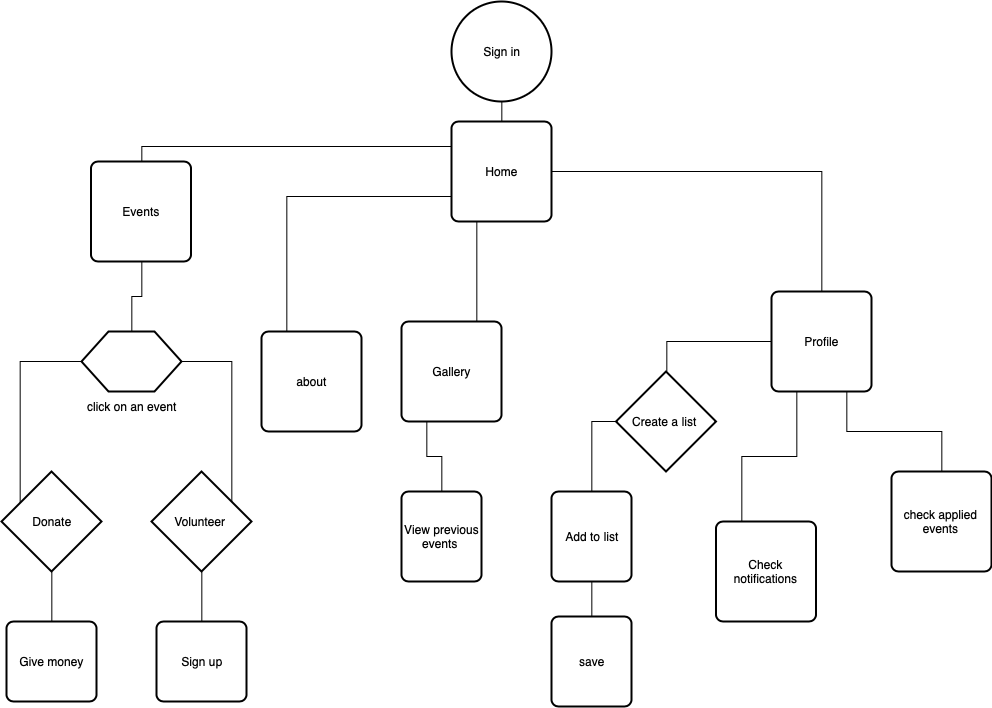

The diagram above was exported from draw.io. Its source (the exported page's mxGraphModel, read from the mxfile embedded in the PNG):
<mxGraphModel dx="2778" dy="1210" grid="1" gridSize="10" guides="1" tooltips="1" connect="1" arrows="1" fold="1" page="1" pageScale="1" pageWidth="850" pageHeight="1100" math="0" shadow="0">
  <root>
    <mxCell id="0" />
    <mxCell id="1" parent="0" />
    <mxCell id="4SBcoZ5UfHnePBYsauBT-4" style="edgeStyle=orthogonalEdgeStyle;rounded=0;orthogonalLoop=1;jettySize=auto;html=1;entryX=0.5;entryY=0;entryDx=0;entryDy=0;endArrow=none;endFill=0;" edge="1" parent="1" source="4SBcoZ5UfHnePBYsauBT-1" target="4SBcoZ5UfHnePBYsauBT-3">
      <mxGeometry relative="1" as="geometry" />
    </mxCell>
    <mxCell id="4SBcoZ5UfHnePBYsauBT-1" value="Sign in" style="strokeWidth=2;html=1;shape=mxgraph.flowchart.start_2;whiteSpace=wrap;" vertex="1" parent="1">
      <mxGeometry x="260" y="30" width="100" height="100" as="geometry" />
    </mxCell>
    <mxCell id="4SBcoZ5UfHnePBYsauBT-9" style="edgeStyle=orthogonalEdgeStyle;rounded=0;orthogonalLoop=1;jettySize=auto;html=1;exitX=0;exitY=0.25;exitDx=0;exitDy=0;endArrow=none;endFill=0;entryX=1;entryY=0.25;entryDx=0;entryDy=0;" edge="1" parent="1" source="4SBcoZ5UfHnePBYsauBT-3" target="4SBcoZ5UfHnePBYsauBT-5">
      <mxGeometry relative="1" as="geometry">
        <Array as="points">
          <mxPoint x="-50" y="175" />
          <mxPoint x="-50" y="215" />
        </Array>
      </mxGeometry>
    </mxCell>
    <mxCell id="4SBcoZ5UfHnePBYsauBT-10" style="edgeStyle=orthogonalEdgeStyle;rounded=0;orthogonalLoop=1;jettySize=auto;html=1;exitX=0;exitY=0.75;exitDx=0;exitDy=0;entryX=0.25;entryY=0;entryDx=0;entryDy=0;endArrow=none;endFill=0;" edge="1" parent="1" source="4SBcoZ5UfHnePBYsauBT-3" target="4SBcoZ5UfHnePBYsauBT-6">
      <mxGeometry relative="1" as="geometry" />
    </mxCell>
    <mxCell id="4SBcoZ5UfHnePBYsauBT-11" style="edgeStyle=orthogonalEdgeStyle;rounded=0;orthogonalLoop=1;jettySize=auto;html=1;exitX=0.25;exitY=1;exitDx=0;exitDy=0;entryX=0.75;entryY=0;entryDx=0;entryDy=0;endArrow=none;endFill=0;" edge="1" parent="1" source="4SBcoZ5UfHnePBYsauBT-3" target="4SBcoZ5UfHnePBYsauBT-7">
      <mxGeometry relative="1" as="geometry" />
    </mxCell>
    <mxCell id="4SBcoZ5UfHnePBYsauBT-12" style="edgeStyle=orthogonalEdgeStyle;rounded=0;orthogonalLoop=1;jettySize=auto;html=1;exitX=1;exitY=0.5;exitDx=0;exitDy=0;entryX=0.5;entryY=0;entryDx=0;entryDy=0;endArrow=none;endFill=0;" edge="1" parent="1" source="4SBcoZ5UfHnePBYsauBT-3" target="4SBcoZ5UfHnePBYsauBT-8">
      <mxGeometry relative="1" as="geometry" />
    </mxCell>
    <mxCell id="4SBcoZ5UfHnePBYsauBT-3" value="Home" style="rounded=1;whiteSpace=wrap;html=1;absoluteArcSize=1;arcSize=14;strokeWidth=2;" vertex="1" parent="1">
      <mxGeometry x="260" y="150" width="100" height="100" as="geometry" />
    </mxCell>
    <mxCell id="4SBcoZ5UfHnePBYsauBT-14" style="edgeStyle=orthogonalEdgeStyle;rounded=0;orthogonalLoop=1;jettySize=auto;html=1;endArrow=none;endFill=0;" edge="1" parent="1" source="4SBcoZ5UfHnePBYsauBT-5" target="4SBcoZ5UfHnePBYsauBT-13">
      <mxGeometry relative="1" as="geometry" />
    </mxCell>
    <mxCell id="4SBcoZ5UfHnePBYsauBT-5" value="Events" style="rounded=1;whiteSpace=wrap;html=1;absoluteArcSize=1;arcSize=14;strokeWidth=2;" vertex="1" parent="1">
      <mxGeometry x="-100.5" y="190" width="100" height="100" as="geometry" />
    </mxCell>
    <mxCell id="4SBcoZ5UfHnePBYsauBT-6" value="about" style="rounded=1;whiteSpace=wrap;html=1;absoluteArcSize=1;arcSize=14;strokeWidth=2;" vertex="1" parent="1">
      <mxGeometry x="70" y="360" width="100" height="100" as="geometry" />
    </mxCell>
    <mxCell id="4SBcoZ5UfHnePBYsauBT-7" value="Gallery" style="rounded=1;whiteSpace=wrap;html=1;absoluteArcSize=1;arcSize=14;strokeWidth=2;" vertex="1" parent="1">
      <mxGeometry x="210" y="350" width="100" height="100" as="geometry" />
    </mxCell>
    <mxCell id="4SBcoZ5UfHnePBYsauBT-21" style="edgeStyle=orthogonalEdgeStyle;rounded=0;orthogonalLoop=1;jettySize=auto;html=1;entryX=0.5;entryY=0;entryDx=0;entryDy=0;entryPerimeter=0;endArrow=none;endFill=0;" edge="1" parent="1" source="4SBcoZ5UfHnePBYsauBT-8" target="4SBcoZ5UfHnePBYsauBT-20">
      <mxGeometry relative="1" as="geometry" />
    </mxCell>
    <mxCell id="4SBcoZ5UfHnePBYsauBT-33" style="edgeStyle=orthogonalEdgeStyle;rounded=0;orthogonalLoop=1;jettySize=auto;html=1;exitX=0.75;exitY=1;exitDx=0;exitDy=0;entryX=0.5;entryY=0;entryDx=0;entryDy=0;endArrow=none;endFill=0;" edge="1" parent="1" source="4SBcoZ5UfHnePBYsauBT-8" target="4SBcoZ5UfHnePBYsauBT-32">
      <mxGeometry relative="1" as="geometry" />
    </mxCell>
    <mxCell id="4SBcoZ5UfHnePBYsauBT-34" style="edgeStyle=orthogonalEdgeStyle;rounded=0;orthogonalLoop=1;jettySize=auto;html=1;exitX=0.25;exitY=1;exitDx=0;exitDy=0;entryX=0.25;entryY=0;entryDx=0;entryDy=0;endArrow=none;endFill=0;" edge="1" parent="1" source="4SBcoZ5UfHnePBYsauBT-8" target="4SBcoZ5UfHnePBYsauBT-31">
      <mxGeometry relative="1" as="geometry" />
    </mxCell>
    <mxCell id="4SBcoZ5UfHnePBYsauBT-8" value="Profile" style="rounded=1;whiteSpace=wrap;html=1;absoluteArcSize=1;arcSize=14;strokeWidth=2;" vertex="1" parent="1">
      <mxGeometry x="580" y="320" width="100" height="100" as="geometry" />
    </mxCell>
    <mxCell id="4SBcoZ5UfHnePBYsauBT-18" style="edgeStyle=orthogonalEdgeStyle;rounded=0;orthogonalLoop=1;jettySize=auto;html=1;exitX=0;exitY=0.5;exitDx=0;exitDy=0;entryX=0.18;entryY=0.33;entryDx=0;entryDy=0;entryPerimeter=0;endArrow=none;endFill=0;" edge="1" parent="1" source="4SBcoZ5UfHnePBYsauBT-13" target="4SBcoZ5UfHnePBYsauBT-16">
      <mxGeometry relative="1" as="geometry" />
    </mxCell>
    <mxCell id="4SBcoZ5UfHnePBYsauBT-19" style="edgeStyle=orthogonalEdgeStyle;rounded=0;orthogonalLoop=1;jettySize=auto;html=1;exitX=1;exitY=0.5;exitDx=0;exitDy=0;entryX=0.81;entryY=0.31;entryDx=0;entryDy=0;entryPerimeter=0;endArrow=none;endFill=0;" edge="1" parent="1" source="4SBcoZ5UfHnePBYsauBT-13" target="4SBcoZ5UfHnePBYsauBT-17">
      <mxGeometry relative="1" as="geometry" />
    </mxCell>
    <mxCell id="4SBcoZ5UfHnePBYsauBT-13" value="click on an event&lt;br&gt;" style="verticalLabelPosition=bottom;verticalAlign=top;html=1;strokeWidth=2;shape=hexagon;perimeter=hexagonPerimeter2;arcSize=6;size=0.27;" vertex="1" parent="1">
      <mxGeometry x="-110" y="360" width="100" height="60" as="geometry" />
    </mxCell>
    <mxCell id="4SBcoZ5UfHnePBYsauBT-16" value="Donate" style="strokeWidth=2;html=1;shape=mxgraph.flowchart.decision;whiteSpace=wrap;" vertex="1" parent="1">
      <mxGeometry x="-190" y="500" width="100" height="100" as="geometry" />
    </mxCell>
    <mxCell id="4SBcoZ5UfHnePBYsauBT-17" value="Volunteer&amp;nbsp;" style="strokeWidth=2;html=1;shape=mxgraph.flowchart.decision;whiteSpace=wrap;" vertex="1" parent="1">
      <mxGeometry x="-40" y="500" width="100" height="100" as="geometry" />
    </mxCell>
    <mxCell id="4SBcoZ5UfHnePBYsauBT-20" value="Create a list&amp;nbsp;" style="strokeWidth=2;html=1;shape=mxgraph.flowchart.decision;whiteSpace=wrap;" vertex="1" parent="1">
      <mxGeometry x="424.5" y="400" width="100" height="100" as="geometry" />
    </mxCell>
    <mxCell id="4SBcoZ5UfHnePBYsauBT-23" style="edgeStyle=orthogonalEdgeStyle;rounded=0;orthogonalLoop=1;jettySize=auto;html=1;exitX=0.5;exitY=0;exitDx=0;exitDy=0;entryX=0.5;entryY=1;entryDx=0;entryDy=0;entryPerimeter=0;endArrow=none;endFill=0;" edge="1" parent="1" source="4SBcoZ5UfHnePBYsauBT-22" target="4SBcoZ5UfHnePBYsauBT-17">
      <mxGeometry relative="1" as="geometry" />
    </mxCell>
    <mxCell id="4SBcoZ5UfHnePBYsauBT-22" value="Sign up" style="rounded=1;whiteSpace=wrap;html=1;absoluteArcSize=1;arcSize=14;strokeWidth=2;" vertex="1" parent="1">
      <mxGeometry x="-35" y="650" width="90" height="80" as="geometry" />
    </mxCell>
    <mxCell id="4SBcoZ5UfHnePBYsauBT-25" style="edgeStyle=orthogonalEdgeStyle;rounded=0;orthogonalLoop=1;jettySize=auto;html=1;exitX=0.5;exitY=0;exitDx=0;exitDy=0;endArrow=none;endFill=0;" edge="1" parent="1" source="4SBcoZ5UfHnePBYsauBT-24" target="4SBcoZ5UfHnePBYsauBT-16">
      <mxGeometry relative="1" as="geometry" />
    </mxCell>
    <mxCell id="4SBcoZ5UfHnePBYsauBT-24" value="Give money" style="rounded=1;whiteSpace=wrap;html=1;absoluteArcSize=1;arcSize=14;strokeWidth=2;" vertex="1" parent="1">
      <mxGeometry x="-185" y="650" width="90" height="80" as="geometry" />
    </mxCell>
    <mxCell id="4SBcoZ5UfHnePBYsauBT-29" style="edgeStyle=orthogonalEdgeStyle;rounded=0;orthogonalLoop=1;jettySize=auto;html=1;entryX=0;entryY=0.5;entryDx=0;entryDy=0;entryPerimeter=0;endArrow=none;endFill=0;" edge="1" parent="1" source="4SBcoZ5UfHnePBYsauBT-28" target="4SBcoZ5UfHnePBYsauBT-20">
      <mxGeometry relative="1" as="geometry" />
    </mxCell>
    <mxCell id="4SBcoZ5UfHnePBYsauBT-28" value="Add to list" style="rounded=1;whiteSpace=wrap;html=1;absoluteArcSize=1;arcSize=14;strokeWidth=2;" vertex="1" parent="1">
      <mxGeometry x="360" y="520" width="80" height="90" as="geometry" />
    </mxCell>
    <mxCell id="4SBcoZ5UfHnePBYsauBT-31" value="Check notifications" style="rounded=1;whiteSpace=wrap;html=1;absoluteArcSize=1;arcSize=14;strokeWidth=2;" vertex="1" parent="1">
      <mxGeometry x="524.5" y="550" width="100" height="100" as="geometry" />
    </mxCell>
    <mxCell id="4SBcoZ5UfHnePBYsauBT-32" value="check applied events" style="rounded=1;whiteSpace=wrap;html=1;absoluteArcSize=1;arcSize=14;strokeWidth=2;" vertex="1" parent="1">
      <mxGeometry x="700" y="500" width="100" height="100" as="geometry" />
    </mxCell>
    <mxCell id="4SBcoZ5UfHnePBYsauBT-37" style="edgeStyle=orthogonalEdgeStyle;rounded=0;orthogonalLoop=1;jettySize=auto;html=1;exitX=0.5;exitY=0;exitDx=0;exitDy=0;entryX=0.25;entryY=1;entryDx=0;entryDy=0;endArrow=none;endFill=0;" edge="1" parent="1" source="4SBcoZ5UfHnePBYsauBT-36" target="4SBcoZ5UfHnePBYsauBT-7">
      <mxGeometry relative="1" as="geometry" />
    </mxCell>
    <mxCell id="4SBcoZ5UfHnePBYsauBT-36" value="View previous events&amp;nbsp;" style="rounded=1;whiteSpace=wrap;html=1;absoluteArcSize=1;arcSize=14;strokeWidth=2;" vertex="1" parent="1">
      <mxGeometry x="210" y="520" width="80" height="90" as="geometry" />
    </mxCell>
    <mxCell id="4SBcoZ5UfHnePBYsauBT-40" style="edgeStyle=orthogonalEdgeStyle;rounded=0;orthogonalLoop=1;jettySize=auto;html=1;exitX=0.5;exitY=0;exitDx=0;exitDy=0;entryX=0.5;entryY=1;entryDx=0;entryDy=0;endArrow=none;endFill=0;" edge="1" parent="1" source="4SBcoZ5UfHnePBYsauBT-39" target="4SBcoZ5UfHnePBYsauBT-28">
      <mxGeometry relative="1" as="geometry" />
    </mxCell>
    <mxCell id="4SBcoZ5UfHnePBYsauBT-39" value="save" style="rounded=1;whiteSpace=wrap;html=1;absoluteArcSize=1;arcSize=14;strokeWidth=2;" vertex="1" parent="1">
      <mxGeometry x="360" y="645" width="80" height="90" as="geometry" />
    </mxCell>
  </root>
</mxGraphModel>